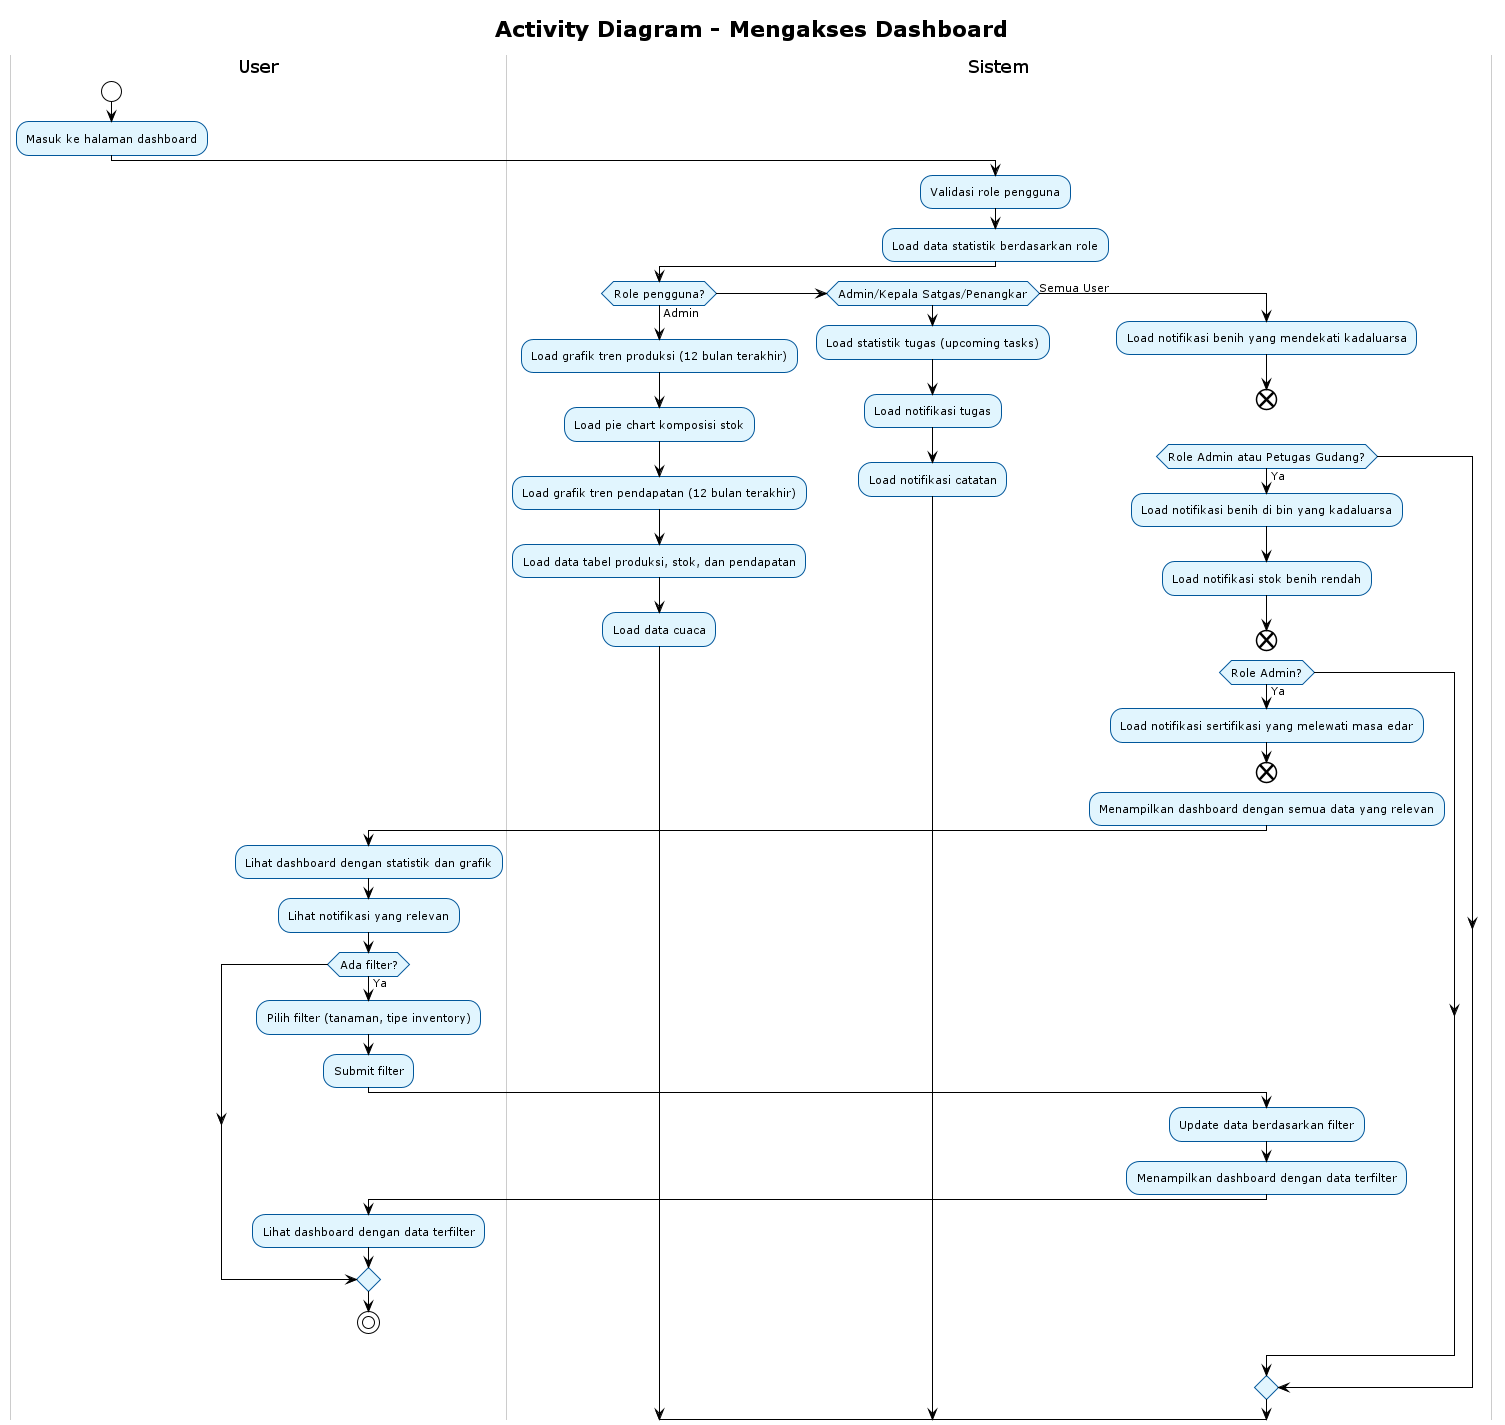

The diagram above was rendered by PlantUML. Its source (embedded in the PNG):
@startuml
' Referensi: Use Case Overview (00_use_case_overview.puml)
' Use case 13: Mengakses Dashboard
' Aktor: Admin/Kepala Sek, Petugas BBI, Penangkar/Kepala Satgas, Petugas Gudang
!theme plain
skinparam backgroundColor white
skinparam activity {
    BackgroundColor #E1F5FE
    BorderColor #01579B
    FontSize 11
}
skinparam swimlane {
    BackgroundColor White
    BorderColor #CCCCCC
    TitleBackgroundColor White
    TitleBorderColor #999999
}

title Activity Diagram - Mengakses Dashboard

|#White|User|
start
:Masuk ke halaman dashboard;

|#White|Sistem|
:Validasi role pengguna;
:Load data statistik berdasarkan role;

if (Role pengguna?) then (Admin)
    |#White|Sistem|
    :Load grafik tren produksi (12 bulan terakhir);
    :Load pie chart komposisi stok;
    :Load grafik tren pendapatan (12 bulan terakhir);
    :Load data tabel produksi, stok, dan pendapatan;
    :Load data cuaca;
elseif (Admin/Kepala Satgas/Penangkar) then
    |#White|Sistem|
    :Load statistik tugas (upcoming tasks);
    :Load notifikasi tugas;
    :Load notifikasi catatan;
else (Semua User)
    |#White|Sistem|
    :Load notifikasi benih yang mendekati kadaluarsa;
end

if (Role Admin atau Petugas Gudang?) then (Ya)
    |#White|Sistem|
    :Load notifikasi benih di bin yang kadaluarsa;
    :Load notifikasi stok benih rendah;
end

if (Role Admin?) then (Ya)
    |#White|Sistem|
    :Load notifikasi sertifikasi yang melewati masa edar;
end

|#White|Sistem|
:Menampilkan dashboard dengan semua data yang relevan;

|#White|User|
:Lihat dashboard dengan statistik dan grafik;
:Lihat notifikasi yang relevan;

if (Ada filter?) then (Ya)
    |#White|User|
    :Pilih filter (tanaman, tipe inventory);
    :Submit filter;
    |#White|Sistem|
    :Update data berdasarkan filter;
    :Menampilkan dashboard dengan data terfilter;
    |#White|User|
    :Lihat dashboard dengan data terfilter;
endif

stop

@enduml